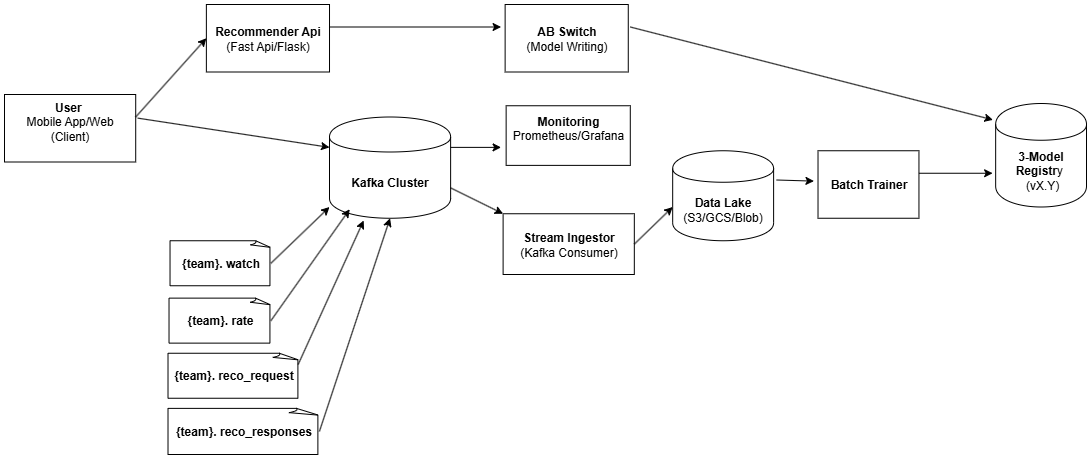

The diagram above was exported from draw.io. Its source (the exported page's mxGraphModel, read from the mxfile embedded in the PNG):
<mxGraphModel dx="1404" dy="806" grid="1" gridSize="10" guides="1" tooltips="1" connect="1" arrows="1" fold="1" page="1" pageScale="1" pageWidth="850" pageHeight="1100" math="0" shadow="0">
  <root>
    <mxCell id="0" />
    <mxCell id="1" parent="0" />
    <mxCell id="ocrN7ika5gZihD6ordjb-40" value="" style="group" vertex="1" connectable="0" parent="1">
      <mxGeometry x="170" y="130" width="1082" height="450" as="geometry" />
    </mxCell>
    <mxCell id="ocrN7ika5gZihD6ordjb-1" value="&lt;div&gt;&lt;br&gt;&lt;/div&gt;&lt;div&gt;&lt;span style=&quot;color: light-dark(rgb(0, 0, 0), rgb(255, 255, 255));&quot;&gt;&lt;b&gt;User&amp;nbsp;&lt;/b&gt;&lt;/span&gt;&lt;/div&gt;&lt;div&gt;Mobile App/Web&lt;/div&gt;&lt;div&gt;(Client)&lt;/div&gt;&lt;div&gt;&amp;nbsp;&lt;/div&gt;&lt;div&gt;&lt;br&gt;&lt;/div&gt;" style="rounded=0;whiteSpace=wrap;html=1;labelBackgroundColor=none;" vertex="1" parent="ocrN7ika5gZihD6ordjb-40">
      <mxGeometry y="90" width="131.21268656716418" height="67.5" as="geometry" />
    </mxCell>
    <mxCell id="ocrN7ika5gZihD6ordjb-3" value="" style="endArrow=classic;html=1;rounded=0;labelBackgroundColor=none;fontColor=default;" edge="1" parent="ocrN7ika5gZihD6ordjb-40">
      <mxGeometry width="50" height="50" relative="1" as="geometry">
        <mxPoint x="131.21268656716418" y="112.5" as="sourcePoint" />
        <mxPoint x="201.86567164179104" y="33.75" as="targetPoint" />
      </mxGeometry>
    </mxCell>
    <mxCell id="ocrN7ika5gZihD6ordjb-5" value="" style="endArrow=classic;html=1;rounded=0;entryX=0;entryY=0.3;entryDx=0;entryDy=0;labelBackgroundColor=none;fontColor=default;" edge="1" parent="ocrN7ika5gZihD6ordjb-40" target="ocrN7ika5gZihD6ordjb-16">
      <mxGeometry width="50" height="50" relative="1" as="geometry">
        <mxPoint x="133.23134328358208" y="113.625" as="sourcePoint" />
        <mxPoint x="201.86567164179104" y="113.625" as="targetPoint" />
      </mxGeometry>
    </mxCell>
    <mxCell id="ocrN7ika5gZihD6ordjb-6" value="&lt;div&gt;&lt;span style=&quot;color: light-dark(rgb(0, 0, 0), rgb(255, 255, 255));&quot;&gt;&lt;b&gt;Recommender Api&lt;/b&gt;&lt;/span&gt;&lt;/div&gt;&lt;div&gt;&lt;span style=&quot;color: light-dark(rgb(0, 0, 0), rgb(255, 255, 255));&quot;&gt;(Fast Api/Flask)&lt;/span&gt;&lt;/div&gt;" style="html=1;dashed=0;whiteSpace=wrap;labelBackgroundColor=none;" vertex="1" parent="ocrN7ika5gZihD6ordjb-40">
      <mxGeometry x="201.86567164179104" width="123.13805970149254" height="67.5" as="geometry" />
    </mxCell>
    <mxCell id="ocrN7ika5gZihD6ordjb-9" value="&lt;b&gt;Monitoring&lt;/b&gt;&lt;div&gt;Prometheus/Grafana&lt;br&gt;&lt;div&gt;&lt;br&gt;&lt;/div&gt;&lt;/div&gt;" style="html=1;dashed=0;whiteSpace=wrap;labelBackgroundColor=none;" vertex="1" parent="ocrN7ika5gZihD6ordjb-40">
      <mxGeometry x="501.6361940298507" y="101.25" width="124.14738805970148" height="59.62500000000001" as="geometry" />
    </mxCell>
    <mxCell id="ocrN7ika5gZihD6ordjb-12" value="&lt;b&gt;AB Switch&lt;/b&gt;&lt;div&gt;(Model Writing)&lt;/div&gt;" style="html=1;dashed=0;whiteSpace=wrap;labelBackgroundColor=none;" vertex="1" parent="ocrN7ika5gZihD6ordjb-40">
      <mxGeometry x="500.6268656716418" width="123.13805970149254" height="67.5" as="geometry" />
    </mxCell>
    <mxCell id="ocrN7ika5gZihD6ordjb-13" value="&lt;b&gt;Stream Ingestor&lt;/b&gt;&lt;div&gt;(Kafka Consumer)&lt;/div&gt;" style="html=1;dashed=0;whiteSpace=wrap;labelBackgroundColor=none;" vertex="1" parent="ocrN7ika5gZihD6ordjb-40">
      <mxGeometry x="498.60820895522386" y="209.25" width="131.21268656716418" height="60.75" as="geometry" />
    </mxCell>
    <mxCell id="ocrN7ika5gZihD6ordjb-14" value="&lt;b&gt;Data Lake&lt;/b&gt;&lt;div&gt;(S3/GCS/Blob)&lt;/div&gt;" style="shape=cylinder;whiteSpace=wrap;html=1;boundedLbl=1;backgroundOutline=1;labelBackgroundColor=none;" vertex="1" parent="ocrN7ika5gZihD6ordjb-40">
      <mxGeometry x="668.1753731343283" y="146.25" width="100.93283582089552" height="90" as="geometry" />
    </mxCell>
    <mxCell id="ocrN7ika5gZihD6ordjb-15" value="&lt;b&gt;{team}. watch&lt;/b&gt;" style="whiteSpace=wrap;html=1;shape=mxgraph.basic.document;labelBackgroundColor=none;" vertex="1" parent="ocrN7ika5gZihD6ordjb-40">
      <mxGeometry x="165.52985074626864" y="236.25" width="100.93283582089552" height="45" as="geometry" />
    </mxCell>
    <mxCell id="ocrN7ika5gZihD6ordjb-16" value="&lt;b&gt;Kafka Cluster&lt;/b&gt;" style="shape=cylinder;whiteSpace=wrap;html=1;boundedLbl=1;backgroundOutline=1;labelBackgroundColor=none;" vertex="1" parent="ocrN7ika5gZihD6ordjb-40">
      <mxGeometry x="325.00373134328356" y="112.5" width="121.11940298507461" height="101.25" as="geometry" />
    </mxCell>
    <mxCell id="ocrN7ika5gZihD6ordjb-20" value="&lt;b&gt;{team}. rate&lt;/b&gt;" style="whiteSpace=wrap;html=1;shape=mxgraph.basic.document;labelBackgroundColor=none;" vertex="1" parent="ocrN7ika5gZihD6ordjb-40">
      <mxGeometry x="164.5205223880597" y="293.625" width="101.94216417910447" height="45" as="geometry" />
    </mxCell>
    <mxCell id="ocrN7ika5gZihD6ordjb-21" value="&lt;b&gt;{team}. reco_request&lt;/b&gt;" style="whiteSpace=wrap;html=1;shape=mxgraph.basic.document;labelBackgroundColor=none;" vertex="1" parent="ocrN7ika5gZihD6ordjb-40">
      <mxGeometry x="163.51119402985074" y="348.75" width="131.21268656716418" height="45" as="geometry" />
    </mxCell>
    <mxCell id="ocrN7ika5gZihD6ordjb-22" value="&lt;b&gt;{team}. reco_responses&lt;/b&gt;" style="whiteSpace=wrap;html=1;shape=mxgraph.basic.document;labelBackgroundColor=none;" vertex="1" parent="ocrN7ika5gZihD6ordjb-40">
      <mxGeometry x="163.51119402985074" y="403.875" width="151.39925373134326" height="46.125" as="geometry" />
    </mxCell>
    <mxCell id="ocrN7ika5gZihD6ordjb-24" value="&lt;b&gt;Batch Trainer&lt;/b&gt;" style="html=1;dashed=0;whiteSpace=wrap;labelBackgroundColor=none;" vertex="1" parent="ocrN7ika5gZihD6ordjb-40">
      <mxGeometry x="813.5186567164178" y="146.25" width="100.93283582089552" height="67.5" as="geometry" />
    </mxCell>
    <mxCell id="ocrN7ika5gZihD6ordjb-25" value="&lt;b&gt;3-Model Registr&lt;/b&gt;y&amp;nbsp;&lt;br&gt;&lt;div&gt;&lt;span style=&quot;color: light-dark(rgb(0, 0, 0), rgb(255, 255, 255));&quot;&gt;&amp;nbsp;(vX.Y)&lt;/span&gt;&lt;/div&gt;" style="shape=cylinder;whiteSpace=wrap;html=1;boundedLbl=1;backgroundOutline=1;labelBackgroundColor=none;" vertex="1" parent="ocrN7ika5gZihD6ordjb-40">
      <mxGeometry x="991.1604477611941" y="99" width="90.83955223880596" height="103.5" as="geometry" />
    </mxCell>
    <mxCell id="ocrN7ika5gZihD6ordjb-27" value="" style="endArrow=classic;html=1;rounded=0;exitX=1;exitY=0.5;exitDx=0;exitDy=0;exitPerimeter=0;labelBackgroundColor=none;fontColor=default;" edge="1" parent="ocrN7ika5gZihD6ordjb-40" source="ocrN7ika5gZihD6ordjb-15">
      <mxGeometry width="50" height="50" relative="1" as="geometry">
        <mxPoint x="274.5373134328358" y="258.75" as="sourcePoint" />
        <mxPoint x="325.00373134328356" y="202.5" as="targetPoint" />
      </mxGeometry>
    </mxCell>
    <mxCell id="ocrN7ika5gZihD6ordjb-28" value="" style="endArrow=classic;html=1;rounded=0;exitX=1;exitY=0.5;exitDx=0;exitDy=0;exitPerimeter=0;entryX=0.182;entryY=1;entryDx=0;entryDy=0;entryPerimeter=0;labelBackgroundColor=none;fontColor=default;" edge="1" parent="ocrN7ika5gZihD6ordjb-40" source="ocrN7ika5gZihD6ordjb-20">
      <mxGeometry width="50" height="50" relative="1" as="geometry">
        <mxPoint x="266.46268656716416" y="307.125" as="sourcePoint" />
        <mxPoint x="345.21048507462683" y="204.75" as="targetPoint" />
      </mxGeometry>
    </mxCell>
    <mxCell id="ocrN7ika5gZihD6ordjb-29" value="" style="endArrow=classic;html=1;rounded=0;exitX=0.992;exitY=0.25;exitDx=0;exitDy=0;exitPerimeter=0;entryX=0.282;entryY=1.022;entryDx=0;entryDy=0;entryPerimeter=0;labelBackgroundColor=none;fontColor=default;" edge="1" parent="ocrN7ika5gZihD6ordjb-40" source="ocrN7ika5gZihD6ordjb-21" target="ocrN7ika5gZihD6ordjb-16">
      <mxGeometry width="50" height="50" relative="1" as="geometry">
        <mxPoint x="276.5559701492537" y="327.375" as="sourcePoint" />
        <mxPoint x="380.5167910447761" y="213.75" as="targetPoint" />
      </mxGeometry>
    </mxCell>
    <mxCell id="ocrN7ika5gZihD6ordjb-30" value="" style="endArrow=classic;html=1;rounded=0;exitX=1;exitY=0.5;exitDx=0;exitDy=0;exitPerimeter=0;entryX=0.5;entryY=1;entryDx=0;entryDy=0;labelBackgroundColor=none;fontColor=default;" edge="1" parent="ocrN7ika5gZihD6ordjb-40" source="ocrN7ika5gZihD6ordjb-22" target="ocrN7ika5gZihD6ordjb-16">
      <mxGeometry width="50" height="50" relative="1" as="geometry">
        <mxPoint x="295.73320895522386" y="371.25" as="sourcePoint" />
        <mxPoint x="390.61007462686564" y="225" as="targetPoint" />
      </mxGeometry>
    </mxCell>
    <mxCell id="ocrN7ika5gZihD6ordjb-31" value="" style="endArrow=classic;html=1;rounded=0;exitX=1;exitY=0.3;exitDx=0;exitDy=0;labelBackgroundColor=none;fontColor=default;" edge="1" parent="ocrN7ika5gZihD6ordjb-40" source="ocrN7ika5gZihD6ordjb-16">
      <mxGeometry width="50" height="50" relative="1" as="geometry">
        <mxPoint x="451.16977611940297" y="185.625" as="sourcePoint" />
        <mxPoint x="496.58955223880594" y="142.875" as="targetPoint" />
      </mxGeometry>
    </mxCell>
    <mxCell id="ocrN7ika5gZihD6ordjb-32" value="" style="endArrow=classic;html=1;rounded=0;entryX=0;entryY=0;entryDx=0;entryDy=0;exitX=1;exitY=0.7;exitDx=0;exitDy=0;labelBackgroundColor=none;fontColor=default;" edge="1" parent="ocrN7ika5gZihD6ordjb-40" source="ocrN7ika5gZihD6ordjb-16" target="ocrN7ika5gZihD6ordjb-13">
      <mxGeometry width="50" height="50" relative="1" as="geometry">
        <mxPoint x="448.1417910447761" y="196.875" as="sourcePoint" />
        <mxPoint x="498.60820895522386" y="140.625" as="targetPoint" />
      </mxGeometry>
    </mxCell>
    <mxCell id="ocrN7ika5gZihD6ordjb-33" value="" style="endArrow=classic;html=1;rounded=0;labelBackgroundColor=none;fontColor=default;" edge="1" parent="ocrN7ika5gZihD6ordjb-40">
      <mxGeometry width="50" height="50" relative="1" as="geometry">
        <mxPoint x="325.00373134328356" y="22.5" as="sourcePoint" />
        <mxPoint x="496.58955223880594" y="22.5" as="targetPoint" />
      </mxGeometry>
    </mxCell>
    <mxCell id="ocrN7ika5gZihD6ordjb-34" value="" style="endArrow=classic;html=1;rounded=0;entryX=-0.03;entryY=0.158;entryDx=0;entryDy=0;entryPerimeter=0;labelBackgroundColor=none;fontColor=default;" edge="1" parent="ocrN7ika5gZihD6ordjb-40" target="ocrN7ika5gZihD6ordjb-25">
      <mxGeometry width="50" height="50" relative="1" as="geometry">
        <mxPoint x="625.7835820895522" y="22.5" as="sourcePoint" />
        <mxPoint x="981.0671641791045" y="112.5" as="targetPoint" />
      </mxGeometry>
    </mxCell>
    <mxCell id="ocrN7ika5gZihD6ordjb-35" value="" style="endArrow=classic;html=1;rounded=0;labelBackgroundColor=none;fontColor=default;" edge="1" parent="ocrN7ika5gZihD6ordjb-40">
      <mxGeometry width="50" height="50" relative="1" as="geometry">
        <mxPoint x="914.4514925373134" y="168.75" as="sourcePoint" />
        <mxPoint x="988.1324626865671" y="168.75" as="targetPoint" />
      </mxGeometry>
    </mxCell>
    <mxCell id="ocrN7ika5gZihD6ordjb-36" value="" style="endArrow=classic;html=1;rounded=0;labelBackgroundColor=none;fontColor=default;" edge="1" parent="ocrN7ika5gZihD6ordjb-40">
      <mxGeometry width="50" height="50" relative="1" as="geometry">
        <mxPoint x="772.1361940298507" y="175.5" as="sourcePoint" />
        <mxPoint x="809.4813432835821" y="176.625" as="targetPoint" />
      </mxGeometry>
    </mxCell>
    <mxCell id="ocrN7ika5gZihD6ordjb-37" value="" style="endArrow=classic;html=1;rounded=0;exitX=1;exitY=0.5;exitDx=0;exitDy=0;labelBackgroundColor=none;fontColor=default;" edge="1" parent="ocrN7ika5gZihD6ordjb-40" source="ocrN7ika5gZihD6ordjb-13">
      <mxGeometry width="50" height="50" relative="1" as="geometry">
        <mxPoint x="637.8955223880597" y="247.5" as="sourcePoint" />
        <mxPoint x="668.1753731343283" y="202.5" as="targetPoint" />
      </mxGeometry>
    </mxCell>
  </root>
</mxGraphModel>